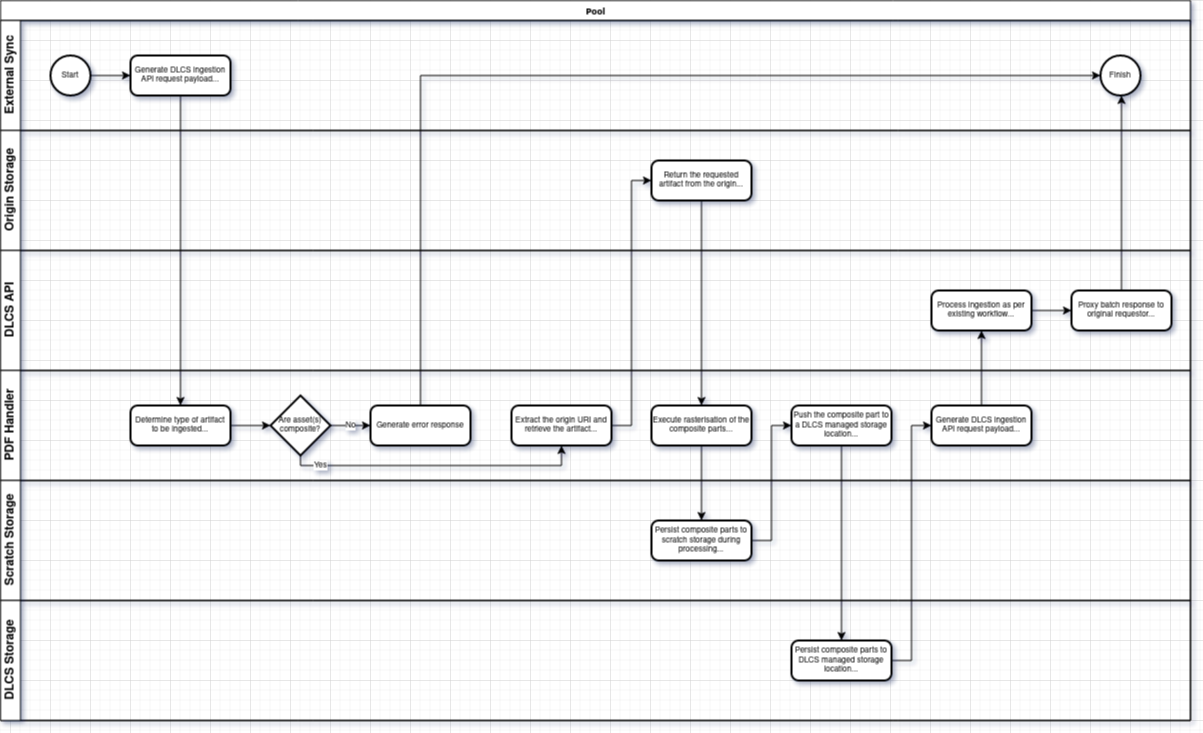

The diagram above was exported from draw.io. Its source (the exported page's mxGraphModel, read from the mxfile embedded in the PNG):
<mxGraphModel dx="1185" dy="1509" grid="1" gridSize="10" guides="1" tooltips="1" connect="1" arrows="1" fold="1" page="1" pageScale="1" pageWidth="1100" pageHeight="850" background="none" math="0" shadow="0">
  <root>
    <mxCell id="0" />
    <mxCell id="1" parent="0" />
    <mxCell id="2b4e8129b02d487f-1" value="Pool" style="swimlane;html=1;childLayout=stackLayout;horizontal=1;startSize=20;horizontalStack=0;rounded=0;shadow=0;labelBackgroundColor=none;strokeWidth=1;fontFamily=Verdana;fontSize=8;align=center;fillColor=default;strokeColor=default;fontColor=default;" parent="1" vertex="1">
      <mxGeometry x="230" y="-40" width="1190" height="720" as="geometry" />
    </mxCell>
    <mxCell id="2b4e8129b02d487f-2" value="External Sync" style="swimlane;html=1;startSize=20;horizontal=0;fillColor=default;strokeColor=default;fontColor=default;" parent="2b4e8129b02d487f-1" vertex="1">
      <mxGeometry y="20" width="1190" height="110" as="geometry" />
    </mxCell>
    <mxCell id="jRRt-RvA5JgbWhCcktGx-59" style="edgeStyle=orthogonalEdgeStyle;rounded=0;jumpStyle=arc;orthogonalLoop=1;jettySize=auto;html=1;entryX=0;entryY=0.5;entryDx=0;entryDy=0;labelBackgroundColor=default;fontSize=8;fontColor=default;strokeColor=default;fillColor=default;" edge="1" parent="2b4e8129b02d487f-2" source="jRRt-RvA5JgbWhCcktGx-26" target="jRRt-RvA5JgbWhCcktGx-58">
      <mxGeometry relative="1" as="geometry" />
    </mxCell>
    <mxCell id="jRRt-RvA5JgbWhCcktGx-26" value="&lt;font style=&quot;font-size: 8px;&quot;&gt;Start&lt;/font&gt;" style="strokeWidth=2;html=1;shape=mxgraph.flowchart.start_2;whiteSpace=wrap;fontColor=default;fillColor=default;strokeColor=default;fontSize=8;labelBackgroundColor=default;" vertex="1" parent="2b4e8129b02d487f-2">
      <mxGeometry x="50" y="35" width="40" height="40" as="geometry" />
    </mxCell>
    <mxCell id="jRRt-RvA5JgbWhCcktGx-56" value="Finish" style="strokeWidth=2;html=1;shape=mxgraph.flowchart.start_2;whiteSpace=wrap;fontColor=default;fillColor=default;strokeColor=default;fontSize=8;labelBackgroundColor=default;" vertex="1" parent="2b4e8129b02d487f-2">
      <mxGeometry x="1100" y="35" width="40" height="40" as="geometry" />
    </mxCell>
    <mxCell id="jRRt-RvA5JgbWhCcktGx-58" value="Generate DLCS ingestion API request payload..." style="rounded=1;whiteSpace=wrap;html=1;absoluteArcSize=1;arcSize=14;strokeWidth=2;fontColor=default;fillColor=default;strokeColor=default;fontSize=8;labelBackgroundColor=default;" vertex="1" parent="2b4e8129b02d487f-2">
      <mxGeometry x="130" y="35" width="100" height="40" as="geometry" />
    </mxCell>
    <mxCell id="2b4e8129b02d487f-3" value="Origin Storage" style="swimlane;html=1;startSize=20;horizontal=0;fillColor=default;strokeColor=default;fontColor=default;" parent="2b4e8129b02d487f-1" vertex="1">
      <mxGeometry y="130" width="1190" height="120" as="geometry" />
    </mxCell>
    <mxCell id="jRRt-RvA5JgbWhCcktGx-48" value="Return the requested artifact from the origin..." style="rounded=1;whiteSpace=wrap;html=1;absoluteArcSize=1;arcSize=14;strokeWidth=2;fontColor=default;fillColor=default;strokeColor=default;fontSize=8;labelBackgroundColor=default;" vertex="1" parent="2b4e8129b02d487f-3">
      <mxGeometry x="651" y="30" width="100" height="40" as="geometry" />
    </mxCell>
    <mxCell id="2b4e8129b02d487f-4" value="DLCS API" style="swimlane;html=1;startSize=20;horizontal=0;fillColor=default;strokeColor=default;fontColor=default;" parent="2b4e8129b02d487f-1" vertex="1">
      <mxGeometry y="250" width="1190" height="120" as="geometry" />
    </mxCell>
    <mxCell id="jRRt-RvA5JgbWhCcktGx-66" value="Process ingestion as per existing workflow..." style="rounded=1;whiteSpace=wrap;html=1;absoluteArcSize=1;arcSize=14;strokeWidth=2;fontColor=default;fillColor=default;strokeColor=default;fontSize=8;labelBackgroundColor=default;" vertex="1" parent="2b4e8129b02d487f-4">
      <mxGeometry x="931" y="40" width="100" height="40" as="geometry" />
    </mxCell>
    <mxCell id="jRRt-RvA5JgbWhCcktGx-63" value="Proxy batch response to original requestor..." style="rounded=1;whiteSpace=wrap;html=1;absoluteArcSize=1;arcSize=14;strokeWidth=2;fontColor=default;fillColor=default;strokeColor=default;fontSize=8;labelBackgroundColor=default;" vertex="1" parent="2b4e8129b02d487f-4">
      <mxGeometry x="1071" y="40" width="100" height="40" as="geometry" />
    </mxCell>
    <mxCell id="jRRt-RvA5JgbWhCcktGx-68" style="edgeStyle=orthogonalEdgeStyle;rounded=0;jumpStyle=arc;orthogonalLoop=1;jettySize=auto;html=1;entryX=0;entryY=0.5;entryDx=0;entryDy=0;labelBackgroundColor=default;fontSize=8;fontColor=default;strokeColor=default;fillColor=default;exitX=1;exitY=0.5;exitDx=0;exitDy=0;" edge="1" parent="2b4e8129b02d487f-4" source="jRRt-RvA5JgbWhCcktGx-66" target="jRRt-RvA5JgbWhCcktGx-63">
      <mxGeometry relative="1" as="geometry">
        <Array as="points">
          <mxPoint x="1041" y="60" />
          <mxPoint x="1041" y="60" />
        </Array>
      </mxGeometry>
    </mxCell>
    <mxCell id="jRRt-RvA5JgbWhCcktGx-1" value="PDF Handler" style="swimlane;html=1;startSize=20;horizontal=0;fillColor=default;strokeColor=default;fontColor=default;" vertex="1" parent="2b4e8129b02d487f-1">
      <mxGeometry y="370" width="1190" height="110" as="geometry" />
    </mxCell>
    <mxCell id="jRRt-RvA5JgbWhCcktGx-75" style="edgeStyle=orthogonalEdgeStyle;rounded=0;jumpStyle=arc;orthogonalLoop=1;jettySize=auto;html=1;entryX=0;entryY=0.5;entryDx=0;entryDy=0;entryPerimeter=0;labelBackgroundColor=default;fontSize=8;fontColor=default;strokeColor=default;fillColor=default;" edge="1" parent="jRRt-RvA5JgbWhCcktGx-1" source="jRRt-RvA5JgbWhCcktGx-30" target="jRRt-RvA5JgbWhCcktGx-72">
      <mxGeometry relative="1" as="geometry" />
    </mxCell>
    <mxCell id="jRRt-RvA5JgbWhCcktGx-30" value="Determine type of artifact to be ingested..." style="rounded=1;whiteSpace=wrap;html=1;absoluteArcSize=1;arcSize=14;strokeWidth=2;fontColor=default;fillColor=default;strokeColor=default;fontSize=8;labelBackgroundColor=default;" vertex="1" parent="jRRt-RvA5JgbWhCcktGx-1">
      <mxGeometry x="130" y="35" width="100" height="40" as="geometry" />
    </mxCell>
    <mxCell id="jRRt-RvA5JgbWhCcktGx-36" value="Extract the origin URI and retrieve the artifact..." style="rounded=1;whiteSpace=wrap;html=1;absoluteArcSize=1;arcSize=14;strokeWidth=2;fontColor=default;fillColor=default;strokeColor=default;fontSize=8;labelBackgroundColor=default;" vertex="1" parent="jRRt-RvA5JgbWhCcktGx-1">
      <mxGeometry x="511" y="35" width="100" height="40" as="geometry" />
    </mxCell>
    <mxCell id="jRRt-RvA5JgbWhCcktGx-37" value="Execute rasterisation of the composite parts..." style="rounded=1;whiteSpace=wrap;html=1;absoluteArcSize=1;arcSize=14;strokeWidth=2;fontColor=default;fillColor=default;strokeColor=default;fontSize=8;labelBackgroundColor=default;" vertex="1" parent="jRRt-RvA5JgbWhCcktGx-1">
      <mxGeometry x="651" y="35" width="100" height="40" as="geometry" />
    </mxCell>
    <mxCell id="jRRt-RvA5JgbWhCcktGx-40" value="Push the composite part to a DLCS managed storage location..." style="rounded=1;whiteSpace=wrap;html=1;absoluteArcSize=1;arcSize=14;strokeWidth=2;fontColor=default;fillColor=default;strokeColor=default;fontSize=8;labelBackgroundColor=default;" vertex="1" parent="jRRt-RvA5JgbWhCcktGx-1">
      <mxGeometry x="791" y="35" width="100" height="40" as="geometry" />
    </mxCell>
    <mxCell id="jRRt-RvA5JgbWhCcktGx-82" value="No" style="edgeStyle=orthogonalEdgeStyle;rounded=0;jumpStyle=arc;orthogonalLoop=1;jettySize=auto;html=1;entryX=0;entryY=0.5;entryDx=0;entryDy=0;labelBackgroundColor=default;fontSize=8;fontColor=default;strokeColor=default;fillColor=default;" edge="1" parent="jRRt-RvA5JgbWhCcktGx-1" source="jRRt-RvA5JgbWhCcktGx-72" target="jRRt-RvA5JgbWhCcktGx-81">
      <mxGeometry relative="1" as="geometry" />
    </mxCell>
    <mxCell id="jRRt-RvA5JgbWhCcktGx-84" value="Yes" style="edgeStyle=orthogonalEdgeStyle;rounded=0;jumpStyle=arc;orthogonalLoop=1;jettySize=auto;html=1;entryX=0.5;entryY=1;entryDx=0;entryDy=0;labelBackgroundColor=default;fontSize=8;fontColor=default;strokeColor=default;fillColor=default;" edge="1" parent="jRRt-RvA5JgbWhCcktGx-1" source="jRRt-RvA5JgbWhCcktGx-72" target="jRRt-RvA5JgbWhCcktGx-36">
      <mxGeometry x="-0.7938" relative="1" as="geometry">
        <Array as="points">
          <mxPoint x="300" y="95" />
          <mxPoint x="561" y="95" />
        </Array>
        <mxPoint as="offset" />
      </mxGeometry>
    </mxCell>
    <mxCell id="jRRt-RvA5JgbWhCcktGx-72" value="&lt;span style=&quot;font-size: 8px;&quot;&gt;Are asset(s) composite?&lt;/span&gt;" style="strokeWidth=2;html=1;shape=mxgraph.flowchart.decision;whiteSpace=wrap;fontColor=default;fillColor=default;strokeColor=default;fontSize=8;labelBackgroundColor=none;" vertex="1" parent="jRRt-RvA5JgbWhCcktGx-1">
      <mxGeometry x="270" y="25" width="60" height="60" as="geometry" />
    </mxCell>
    <mxCell id="jRRt-RvA5JgbWhCcktGx-44" value="Generate DLCS ingestion API request payload..." style="rounded=1;whiteSpace=wrap;html=1;absoluteArcSize=1;arcSize=14;strokeWidth=2;fontColor=default;fillColor=default;strokeColor=default;fontSize=8;labelBackgroundColor=default;" vertex="1" parent="jRRt-RvA5JgbWhCcktGx-1">
      <mxGeometry x="931" y="35" width="100" height="40" as="geometry" />
    </mxCell>
    <mxCell id="jRRt-RvA5JgbWhCcktGx-81" value="Generate error response" style="rounded=1;whiteSpace=wrap;html=1;absoluteArcSize=1;arcSize=14;strokeWidth=2;fontColor=default;fillColor=default;strokeColor=default;fontSize=8;labelBackgroundColor=default;" vertex="1" parent="jRRt-RvA5JgbWhCcktGx-1">
      <mxGeometry x="370" y="35" width="100" height="40" as="geometry" />
    </mxCell>
    <mxCell id="jRRt-RvA5JgbWhCcktGx-50" style="edgeStyle=orthogonalEdgeStyle;rounded=0;jumpStyle=arc;orthogonalLoop=1;jettySize=auto;html=1;entryX=0.5;entryY=0;entryDx=0;entryDy=0;labelBackgroundColor=default;fontColor=default;strokeColor=default;fillColor=default;fontSize=8;" edge="1" parent="2b4e8129b02d487f-1" source="jRRt-RvA5JgbWhCcktGx-48" target="jRRt-RvA5JgbWhCcktGx-37">
      <mxGeometry relative="1" as="geometry" />
    </mxCell>
    <mxCell id="jRRt-RvA5JgbWhCcktGx-39" style="edgeStyle=orthogonalEdgeStyle;rounded=0;jumpStyle=arc;orthogonalLoop=1;jettySize=auto;html=1;entryX=0.5;entryY=0;entryDx=0;entryDy=0;labelBackgroundColor=default;fontColor=default;strokeColor=default;fillColor=default;fontSize=8;" edge="1" parent="2b4e8129b02d487f-1" source="jRRt-RvA5JgbWhCcktGx-37" target="jRRt-RvA5JgbWhCcktGx-38">
      <mxGeometry relative="1" as="geometry" />
    </mxCell>
    <mxCell id="jRRt-RvA5JgbWhCcktGx-41" style="edgeStyle=orthogonalEdgeStyle;rounded=0;jumpStyle=arc;orthogonalLoop=1;jettySize=auto;html=1;entryX=0;entryY=0.5;entryDx=0;entryDy=0;labelBackgroundColor=default;fontColor=default;strokeColor=default;fillColor=default;fontSize=8;" edge="1" parent="2b4e8129b02d487f-1" source="jRRt-RvA5JgbWhCcktGx-38" target="jRRt-RvA5JgbWhCcktGx-40">
      <mxGeometry relative="1" as="geometry" />
    </mxCell>
    <mxCell id="jRRt-RvA5JgbWhCcktGx-43" style="edgeStyle=orthogonalEdgeStyle;rounded=0;jumpStyle=arc;orthogonalLoop=1;jettySize=auto;html=1;entryX=0.5;entryY=0;entryDx=0;entryDy=0;labelBackgroundColor=default;fontColor=default;strokeColor=default;fillColor=default;fontSize=8;" edge="1" parent="2b4e8129b02d487f-1" source="jRRt-RvA5JgbWhCcktGx-40" target="jRRt-RvA5JgbWhCcktGx-42">
      <mxGeometry relative="1" as="geometry" />
    </mxCell>
    <mxCell id="jRRt-RvA5JgbWhCcktGx-76" style="edgeStyle=orthogonalEdgeStyle;rounded=0;jumpStyle=arc;orthogonalLoop=1;jettySize=auto;html=1;entryX=0;entryY=0.5;entryDx=0;entryDy=0;labelBackgroundColor=default;fontSize=8;fontColor=default;strokeColor=default;fillColor=default;" edge="1" parent="2b4e8129b02d487f-1" source="jRRt-RvA5JgbWhCcktGx-36" target="jRRt-RvA5JgbWhCcktGx-48">
      <mxGeometry relative="1" as="geometry" />
    </mxCell>
    <mxCell id="jRRt-RvA5JgbWhCcktGx-51" style="edgeStyle=orthogonalEdgeStyle;rounded=0;jumpStyle=arc;orthogonalLoop=1;jettySize=auto;html=1;entryX=0;entryY=0.5;entryDx=0;entryDy=0;labelBackgroundColor=default;fontColor=default;strokeColor=default;fillColor=default;fontSize=8;" edge="1" parent="2b4e8129b02d487f-1" source="jRRt-RvA5JgbWhCcktGx-42" target="jRRt-RvA5JgbWhCcktGx-44">
      <mxGeometry relative="1" as="geometry" />
    </mxCell>
    <mxCell id="jRRt-RvA5JgbWhCcktGx-78" style="edgeStyle=orthogonalEdgeStyle;rounded=0;jumpStyle=arc;orthogonalLoop=1;jettySize=auto;html=1;labelBackgroundColor=default;fontSize=8;fontColor=default;strokeColor=default;fillColor=default;exitX=0.5;exitY=0;exitDx=0;exitDy=0;" edge="1" parent="2b4e8129b02d487f-1" source="jRRt-RvA5JgbWhCcktGx-44" target="jRRt-RvA5JgbWhCcktGx-66">
      <mxGeometry relative="1" as="geometry" />
    </mxCell>
    <mxCell id="jRRt-RvA5JgbWhCcktGx-65" style="edgeStyle=orthogonalEdgeStyle;rounded=0;jumpStyle=arc;orthogonalLoop=1;jettySize=auto;html=1;labelBackgroundColor=default;fontSize=8;fontColor=default;strokeColor=default;fillColor=default;" edge="1" parent="2b4e8129b02d487f-1" source="jRRt-RvA5JgbWhCcktGx-63">
      <mxGeometry relative="1" as="geometry">
        <mxPoint x="1121.0000000000005" y="95" as="targetPoint" />
        <Array as="points">
          <mxPoint x="1121" y="150" />
          <mxPoint x="1121" y="150" />
        </Array>
      </mxGeometry>
    </mxCell>
    <mxCell id="jRRt-RvA5JgbWhCcktGx-9" value="Scratch Storage" style="swimlane;html=1;startSize=20;horizontal=0;fillColor=default;strokeColor=default;fontColor=default;" vertex="1" parent="2b4e8129b02d487f-1">
      <mxGeometry y="480" width="1190" height="120" as="geometry" />
    </mxCell>
    <mxCell id="jRRt-RvA5JgbWhCcktGx-38" value="Persist composite parts to scratch storage during processing..." style="rounded=1;whiteSpace=wrap;html=1;absoluteArcSize=1;arcSize=14;strokeWidth=2;fontColor=default;fillColor=default;strokeColor=default;fontSize=8;labelBackgroundColor=default;" vertex="1" parent="jRRt-RvA5JgbWhCcktGx-9">
      <mxGeometry x="651" y="40" width="100" height="40" as="geometry" />
    </mxCell>
    <mxCell id="jRRt-RvA5JgbWhCcktGx-17" value="DLCS Storage" style="swimlane;html=1;startSize=20;horizontal=0;fillColor=default;strokeColor=default;fontColor=default;" vertex="1" parent="2b4e8129b02d487f-1">
      <mxGeometry y="600" width="1190" height="120" as="geometry" />
    </mxCell>
    <mxCell id="jRRt-RvA5JgbWhCcktGx-42" value="Persist composite parts to DLCS managed storage location..." style="rounded=1;whiteSpace=wrap;html=1;absoluteArcSize=1;arcSize=14;strokeWidth=2;fontColor=default;fillColor=default;strokeColor=default;fontSize=8;labelBackgroundColor=default;" vertex="1" parent="jRRt-RvA5JgbWhCcktGx-17">
      <mxGeometry x="791" y="40" width="100" height="40" as="geometry" />
    </mxCell>
    <mxCell id="jRRt-RvA5JgbWhCcktGx-79" style="edgeStyle=orthogonalEdgeStyle;rounded=0;jumpStyle=arc;orthogonalLoop=1;jettySize=auto;html=1;labelBackgroundColor=default;fontSize=8;fontColor=default;strokeColor=default;fillColor=default;" edge="1" parent="2b4e8129b02d487f-1" source="jRRt-RvA5JgbWhCcktGx-58" target="jRRt-RvA5JgbWhCcktGx-30">
      <mxGeometry relative="1" as="geometry" />
    </mxCell>
    <mxCell id="jRRt-RvA5JgbWhCcktGx-83" style="edgeStyle=orthogonalEdgeStyle;rounded=0;jumpStyle=arc;orthogonalLoop=1;jettySize=auto;html=1;entryX=0;entryY=0.5;entryDx=0;entryDy=0;entryPerimeter=0;labelBackgroundColor=default;fontSize=8;fontColor=default;strokeColor=default;fillColor=default;" edge="1" parent="2b4e8129b02d487f-1" source="jRRt-RvA5JgbWhCcktGx-81" target="jRRt-RvA5JgbWhCcktGx-56">
      <mxGeometry relative="1" as="geometry">
        <Array as="points">
          <mxPoint x="420" y="75" />
        </Array>
      </mxGeometry>
    </mxCell>
  </root>
</mxGraphModel>